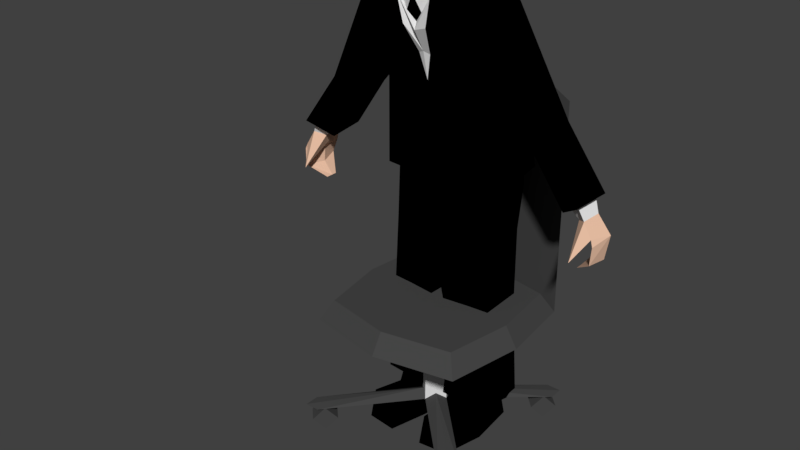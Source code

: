 # Source: Fa_lkner.blend  (saved by Blender 2.79.0; exported with 4.5.12 LTS)
import bpy
from mathutils import Matrix  # noqa: F401  (used for matrix-valued properties, if any)

bpy.ops.wm.read_factory_settings(use_empty=True)
scene = bpy.context.scene
scene.name = 'Scene'

# ---- collections
col_collection_1 = bpy.data.collections.new('Collection 1'); scene.collection.children.link(col_collection_1)

# ---- materials (node trees are filled in below, after node groups)
mat_skin = bpy.data.materials.new('Skin')
mat_skin.alpha_threshold = 0.0
mat_skin.use_transparent_shadow = False
mat_skin.diffuse_color = (0.8, 0.5124, 0.3642, 1.0)
mat_skin.roughness = 0.5
mat_clothes = bpy.data.materials.new('Clothes')
mat_clothes.alpha_threshold = 0.0
mat_clothes.use_transparent_shadow = False
mat_clothes.diffuse_color = (0.0, 0.0, 0.0, 1.0)
mat_clothes.roughness = 0.5
mat_shirt = bpy.data.materials.new('Shirt')
mat_shirt.alpha_threshold = 0.0
mat_shirt.use_transparent_shadow = False
mat_shirt.diffuse_color = (0.7874, 0.7874, 0.7874, 1.0)
mat_shirt.roughness = 0.5
mat_hair = bpy.data.materials.new('Hair')
mat_hair.alpha_threshold = 0.0
mat_hair.use_transparent_shadow = False
mat_hair.diffuse_color = (0.1282, 0.1282, 0.1282, 1.0)
mat_hair.roughness = 0.5
mat_material = bpy.data.materials.new('Material')
mat_material.alpha_threshold = 0.0
mat_material.use_transparent_shadow = False
mat_material.diffuse_color = (0.06372, 0.06372, 0.06372, 1.0)
mat_material.roughness = 0.5
mat_material.line_color = (0.0, 0.0, 0.0, 1.0)
mat_material_000 = bpy.data.materials.new('Material.000')
mat_material_000.alpha_threshold = 0.0
mat_material_000.use_transparent_shadow = False
mat_material_000.diffuse_color = (0.7484, 0.7484, 0.7484, 1.0)
mat_material_000.roughness = 0.5

# ---- material node trees

# ---- world
world_world = bpy.data.worlds.new('World'); scene.world = world_world
world_world.color = (0.05088, 0.05088, 0.05088)
world_world.use_sun_shadow = False
world_world.sun_shadow_jitter_overblur = 0.0
world_world.cycles.sampling_method = 'MANUAL'

# ---- meshes
me_cube = bpy.data.meshes.new('Cube')
me_cube.from_pydata([(1.459, 1.534, 6.722), (1.487, 0.2909, 5.497), (1.38, -0.1791, 9.795), (1.377, 0.2312, 7.337), (1.789, 0.2596, 11.9), (1.677, -0.796, 11.29), (1.38, 1.312, 10.15), (1.37, 1.59, 7.582), (1.444, 1.367, 5.551), (0.2125, 0.05523, 3.429), (1.477, 0.1583, 3.429), (1.439, 1.39, 3.429), (0.1748, 1.287, 3.429), (0.1256, -0.08302, 0.909), (1.569, 0.03469, 0.909), (1.526, 1.565, 0.5093), (0.0826, 1.447, 0.5093), (0.4309, 0.2762, 1.076), (1.245, 0.3425, 1.076), (1.221, 1.206, 0.8508), (0.4067, 1.139, 0.8508), (0.4197, -0.1123, 0.6287), (1.132, -0.05419, 0.6287), (1.308, 1.266, 0.3907), (0.328, 1.186, 0.3907), (1.433, -0.7378, 0.5598), (0.3117, -0.8292, 0.5598), (1.389, 1.278, 7.998e-07), (0.2679, 1.187, 7.998e-07), (1.519, -0.01792, 7.998e-07), (0.1795, -0.1093, 7.998e-07), (1.266, -1.123, 7.998e-07), (0.4582, -1.214, 7.998e-07), (2.451, 0.05643, 8.562), (3.268, 0.386, 9.159), (3.034, -0.3166, 8.976), (2.567, 1.033, 8.607), (3.468, 0.06676, 7.138), (4.286, 0.432, 7.735), (4.051, -0.3467, 7.552), (3.584, 1.149, 7.183), (3.387, 0.1545, 7.45), (3.988, 0.4231, 7.889), (3.815, -0.1495, 7.754), (3.472, 0.9507, 7.483), (3.836, 0.1752, 7.043), (4.197, 0.3615, 7.244), (4.078, -0.03573, 7.151), (3.895, 0.7276, 7.066), (4.1, 0.3764, 6.577), (4.53, 0.4021, 6.791), (4.361, -0.08733, 6.618), (4.159, 0.9219, 6.6), (4.128, 0.3764, 6.16), (4.429, 0.3764, 6.16), (4.334, -0.1133, 6.16), (4.231, 0.8295, 6.264), (3.866, 0.3764, 5.828), (3.866, 0.1827, 5.828), (3.866, 0.5116, 5.828), (3.986, 0.3144, 6.715), (4.299, -0.05528, 6.78), (4.015, -0.4753, 6.281), (0.9322, -0.9979, 11.46), (0.381, -0.4984, 10.18), (0.6011, 0.3083, 12.29), (0.4678, -0.8745, 11.01), (0.7674, -0.7123, 10.76), (1.789, -0.2499, 11.91), (1.003, -0.2922, 12.19), (0.7261, -0.3236, 12.26), (0.8568, -0.5572, 12.56), (0.1162, -1.112, 12.29), (1.051, -0.4558, 12.24), (0.2841, -1.065, 11.91), (0.4793, -0.8887, 11.72), (0.1538, -0.571, 10.27), (0.3066, -0.8475, 11.03), (0.6205, 0.3223, 12.37), (0.9423, -1.067, 11.49), (0.4691, -0.9443, 10.99), (0.7722, -0.7804, 10.73), (0.391, -0.5682, 10.16), (1.021, -0.3269, 12.25), (0.4637, -1.011, 11.7), (0.3149, -0.9575, 10.99), (0.3165, -0.7684, 12.09), (0.2066, -0.9569, 11.32), (1.655, 0.1363, 6.927), (1.651, 1.683, 7.2), (0.9709, -0.782, 13.87), (0.8016, -0.1469, 13.92), (0.8066, -0.8763, 13.0), (0.9695, -0.879, 15.51), (0.8107, -1.855, 13.9), (0.602, -1.642, 12.69), (0.8093, -1.95, 15.46), (0.6985, -0.4034, 13.29), (0.8002, -0.2487, 15.54), (0.7063, -1.748, 13.29), (0.9559, -0.8093, 13.62), (0.8449, -0.8591, 13.16), (0.8987, -0.5474, 13.82), (0.8524, -0.4449, 13.6), (0.8097, -0.6242, 13.28), (0.9176, -1.139, 13.88), (1.465, -0.7031, 13.87), (0.9873, -0.4918, 13.79), (0.9567, -0.3904, 13.56), (0.864, -0.5676, 13.24), (1.051, 0.1676, 13.92), (1.063, -2.177, 13.91), (0.3476, -0.2896, 13.22), (0.4955, -0.2704, 12.82), (0.1798, -0.1984, 12.6), (0.5363, -0.8706, 12.89), (-1.459, 1.534, 6.722), (-1.487, 0.2909, 5.497), (-1.38, -0.1791, 9.795), (-1.377, 0.2312, 7.337), (-1.789, 0.2596, 11.9), (-1.677, -0.796, 11.29), (-1.38, 1.312, 10.15), (-1.37, 1.59, 7.582), (0.0, 1.894, 6.914), (0.0, -0.09308, 5.768), (0.0, 0.3356, 12.46), (0.0, -1.036, 11.74), (0.0, 1.977, 7.71), (0.0, 1.479, 11.23), (0.0, -0.6201, 10.33), (0.0, -0.09211, 7.486), (-1.444, 1.367, 5.551), (-0.2125, 0.05523, 3.429), (0.0, 1.779, 5.938), (-1.477, 0.1583, 3.429), (-1.439, 1.39, 3.429), (-0.1748, 1.287, 3.429), (-0.1256, -0.08302, 0.909), (-1.569, 0.03469, 0.909), (-1.526, 1.565, 0.5093), (-0.0826, 1.447, 0.5093), (-0.4309, 0.2762, 1.076), (-1.245, 0.3425, 1.076), (-1.221, 1.206, 0.8508), (-0.4067, 1.139, 0.8508), (-0.4197, -0.1123, 0.6287), (-1.132, -0.05419, 0.6287), (-1.308, 1.266, 0.3907), (-0.328, 1.186, 0.3907), (-1.433, -0.7378, 0.5598), (-0.3117, -0.8292, 0.5598), (-1.389, 1.278, 7.998e-07), (-0.2679, 1.187, 7.998e-07), (-1.519, -0.01792, 7.998e-07), (-0.1795, -0.1093, 7.998e-07), (-1.266, -1.123, 7.998e-07), (-0.4582, -1.214, 7.998e-07), (-2.451, 0.05643, 8.562), (-3.268, 0.386, 9.159), (-3.034, -0.3166, 8.976), (-2.567, 1.033, 8.607), (-3.468, 0.06676, 7.138), (-4.286, 0.432, 7.735), (-4.051, -0.3467, 7.552), (-3.584, 1.149, 7.183), (-3.387, 0.1545, 7.45), (-3.988, 0.4231, 7.889), (-3.815, -0.1495, 7.754), (-3.472, 0.9507, 7.483), (-3.836, 0.1752, 7.043), (-4.197, 0.3615, 7.244), (-4.078, -0.03573, 7.151), (-3.895, 0.7276, 7.066), (-4.1, 0.3764, 6.577), (-4.53, 0.4021, 6.791), (-4.361, -0.08733, 6.618), (-4.159, 0.9219, 6.6), (-4.128, 0.3764, 6.16), (-4.429, 0.3764, 6.16), (-4.334, -0.1133, 6.16), (-4.231, 0.8295, 6.264), (-3.866, 0.3764, 5.828), (-3.866, 0.1827, 5.828), (-3.866, 0.5116, 5.828), (-3.986, 0.3144, 6.715), (-4.299, -0.05528, 6.78), (-4.015, -0.4753, 6.281), (0.0, -0.4553, 9.604), (-0.9322, -0.9979, 11.46), (-0.381, -0.4984, 10.18), (-0.6011, 0.3083, 12.29), (-0.4678, -0.8745, 11.01), (-0.7674, -0.7123, 10.76), (-1.789, -0.2499, 11.91), (0.0, 0.1285, 13.02), (-1.003, -0.2922, 12.19), (-0.7261, -0.3236, 12.26), (0.0, -0.9479, 11.95), (-0.8568, -0.5572, 12.56), (-0.1162, -1.112, 12.29), (0.0, 0.4468, 12.56), (-1.051, -0.4558, 12.24), (-0.2841, -1.065, 11.91), (-0.4793, -0.8887, 11.72), (-0.1538, -0.571, 10.27), (-0.3066, -0.8475, 11.03), (0.0, -0.8734, 11.07), (0.0, 0.5732, 12.13), (-0.6205, 0.3223, 12.37), (0.0, -0.9432, 10.89), (0.0, 0.6321, 12.18), (-0.9423, -1.067, 11.49), (-0.4691, -0.9443, 10.99), (-0.7722, -0.7804, 10.73), (-0.391, -0.5682, 10.16), (-1.021, -0.3269, 12.25), (0.0, -1.109, 11.9), (-0.4637, -1.011, 11.7), (-0.3149, -0.9575, 10.99), (-0.3165, -0.7684, 12.09), (0.0, -1.02, 12.09), (-0.2066, -0.9569, 11.32), (0.0, -0.2467, 7.066), (0.0, 2.131, 7.335), (-1.655, 0.1363, 6.927), (-1.651, 1.683, 7.2), (0.0, 0.1169, 13.93), (-0.9709, -0.782, 13.87), (0.0, -2.127, 13.89), (0.0, 0.5301, 13.94), (0.0, -0.1759, 13.15), (0.0, 0.01309, 15.55), (-0.8016, -0.1469, 13.92), (-0.8066, -0.8763, 13.0), (-0.9695, -0.879, 15.51), (-0.8107, -1.855, 13.9), (0.0, -1.837, 12.42), (0.0, -2.221, 15.45), (-0.602, -1.642, 12.69), (-0.8093, -1.95, 15.46), (-0.6985, -0.4034, 13.29), (-0.8002, -0.2487, 15.54), (0.0, -1.958, 13.61), (0.0, -2.121, 13.11), (-0.7063, -1.748, 13.29), (-0.9559, -0.8093, 13.62), (-0.8449, -0.8591, 13.16), (-0.8987, -0.5474, 13.82), (-0.8524, -0.4449, 13.6), (-0.8097, -0.6242, 13.28), (-0.9176, -1.139, 13.88), (-1.465, -0.7031, 13.87), (-0.9873, -0.4918, 13.79), (-0.9567, -0.3904, 13.56), (-0.864, -0.5676, 13.24), (0.0, -2.55, 13.88), (-1.051, 0.1676, 13.92), (-1.063, -2.177, 13.91), (-0.3476, -0.2896, 13.22), (-0.4955, -0.2704, 12.82), (-0.1798, -0.1984, 12.6), (0.0, -1.348, 12.55), (-0.5363, -0.8706, 12.89), (2.356, 1.083, 8.88), (-2.329, 1.089, 8.915), (0.1644, 0.02166, 3.958), (1.479, 0.1883, 3.897), (-0.1644, 0.02166, 3.958), (-1.479, 0.1883, 3.897)], [], [(0, 7, 3, 1), (1, 3, 131, 125), (5, 2, 33, 35), (3, 7, 89, 88), (75, 87, 207, 210, 84), (131, 3, 88, 223), (7, 0, 124, 128), (2, 5, 63, 66, 67, 64), (4, 65, 69, 68), (10, 9, 13, 14), (7, 128, 224, 89), (267, 266, 9, 10), (0, 1, 8), (124, 0, 8, 134), (266, 12, 9), (134, 8, 11, 12), (11, 267, 10), (14, 13, 17, 18), (9, 12, 16, 13), (12, 11, 15, 16), (11, 10, 14, 15), (17, 20, 24, 21), (13, 16, 20, 17), (16, 15, 19, 20), (15, 14, 18, 19), (24, 23, 27, 28), (20, 19, 23, 24), (19, 18, 22, 23), (18, 17, 21, 22), (27, 22, 25, 29), (23, 22, 27), (26, 30, 32), (21, 24, 28), (21, 28, 30, 26), (22, 21, 26, 25), (28, 27, 29, 30), (31, 25, 26, 32), (30, 29, 31, 32), (29, 25, 31), (36, 34, 38, 40), (264, 34, 36), (33, 264, 36), (4, 68, 5, 35, 34), (37, 40, 44, 41), (33, 36, 40, 37), (35, 33, 37, 39), (34, 35, 39, 38), (42, 43, 47, 46), (39, 37, 41, 43), (38, 39, 43, 42), (40, 38, 42, 44), (45, 48, 52, 49, 60), (44, 42, 46, 48), (41, 44, 48, 45), (43, 41, 45, 47), (51, 49, 53, 55), (61, 60, 49, 51), (46, 47, 61, 51, 50), (48, 46, 50, 52), (54, 55, 58, 57), (50, 51, 55, 54), (52, 50, 54, 56), (49, 52, 56, 53), (56, 54, 57, 59), (53, 56, 59, 57), (55, 53, 57, 58), (60, 61, 62), (61, 47, 62), (47, 45, 62), (45, 60, 62), (71, 73, 201, 195), (87, 75, 127), (75, 70, 198, 127), (65, 208, 211, 78), (68, 69, 63, 5), (198, 72, 71, 70), (67, 66, 80, 81), (70, 71, 195, 126), (72, 74, 73, 71), (76, 77, 85), (66, 63, 79, 80), (130, 188, 76), (69, 65, 78, 83), (77, 75, 84, 85), (4, 6, 129, 208, 65), (78, 211, 126), (188, 82, 76), (126, 70, 83, 78), (86, 221, 217), (70, 126, 231, 115), (79, 75, 84), (64, 67, 81, 82), (82, 81, 80, 85, 76), (63, 69, 83, 79), (85, 80, 79, 84), (188, 64, 82), (76, 85, 84, 210, 130), (127, 86, 217), (127, 221, 86), (207, 87, 127), (79, 83, 70, 84), (70, 75, 84), (198, 70, 115, 262), (6, 89, 224, 129), (88, 2, 64, 188, 223), (89, 6, 2, 88), (227, 232, 98, 91), (227, 91, 97, 112, 231), (97, 104, 101, 92), (90, 91, 98, 93), (90, 93, 96, 94, 105), (105, 94, 99, 95, 92, 101), (244, 237, 95, 99), (229, 94, 96, 238), (231, 112, 97, 92, 115), (115, 92, 95, 237, 262), (94, 229, 256, 111), (238, 96, 93, 98, 232), (229, 243, 99, 94), (243, 244, 99), (101, 109, 108, 107, 100), (104, 103, 108, 109), (102, 100, 107), (101, 104, 109), (103, 102, 107, 108), (103, 104, 97), (91, 102, 103), (90, 100, 102, 91), (90, 105, 101, 100), (112, 97, 113), (90, 91, 110, 106), (91, 227, 230, 110), (231, 112, 114), (90, 105, 94, 111, 106), (91, 103, 97), (116, 117, 119, 123), (117, 125, 131, 119), (121, 160, 158, 118), (119, 225, 226, 123), (204, 218, 210, 207, 222), (131, 223, 225, 119), (123, 128, 124, 116), (118, 190, 193, 192, 189, 121), (120, 194, 196, 191), (135, 139, 138, 133), (123, 226, 224, 128), (269, 135, 133, 268), (116, 132, 117), (124, 134, 132, 116), (268, 133, 137), (134, 137, 136, 132), (136, 135, 269), (139, 143, 142, 138), (133, 138, 141, 137), (137, 141, 140, 136), (136, 140, 139, 135), (142, 146, 149, 145), (138, 142, 145, 141), (141, 145, 144, 140), (140, 144, 143, 139), (149, 153, 152, 148), (145, 149, 148, 144), (144, 148, 147, 143), (143, 147, 146, 142), (152, 154, 150, 147), (148, 152, 147), (151, 157, 155), (146, 153, 149), (146, 151, 155, 153), (147, 150, 151, 146), (153, 155, 154, 152), (156, 157, 151, 150), (155, 157, 156, 154), (154, 156, 150), (161, 165, 163, 159), (265, 161, 159), (158, 161, 265), (120, 159, 160, 121, 194), (162, 166, 169, 165), (158, 162, 165, 161), (160, 164, 162, 158), (159, 163, 164, 160), (167, 171, 172, 168), (164, 168, 166, 162), (163, 167, 168, 164), (165, 169, 167, 163), (170, 185, 174, 177, 173), (169, 173, 171, 167), (166, 170, 173, 169), (168, 172, 170, 166), (176, 180, 178, 174), (186, 176, 174, 185), (171, 175, 176, 186, 172), (173, 177, 175, 171), (179, 182, 183, 180), (175, 179, 180, 176), (177, 181, 179, 175), (174, 178, 181, 177), (181, 184, 182, 179), (178, 182, 184, 181), (180, 183, 182, 178), (185, 187, 186), (186, 187, 172), (172, 187, 170), (170, 187, 185), (199, 195, 201, 202), (222, 127, 204), (204, 127, 198, 197), (191, 209, 211, 208), (194, 121, 189, 196), (198, 197, 199, 200), (193, 214, 213, 192), (197, 126, 195, 199), (200, 199, 202, 203), (205, 219, 206), (192, 213, 212, 189), (130, 205, 188), (196, 216, 209, 191), (206, 219, 218, 204), (120, 191, 208, 129, 122), (209, 126, 211), (188, 205, 215), (126, 209, 216, 197), (220, 217, 221), (197, 263, 231, 126), (212, 218, 204), (190, 215, 214, 193), (215, 205, 219, 213, 214), (189, 212, 216, 196), (219, 218, 212, 213), (188, 215, 190), (205, 130, 210, 218, 219), (127, 217, 220), (127, 220, 221), (207, 127, 222), (212, 218, 197, 216), (197, 218, 204), (198, 262, 263, 197), (122, 129, 224, 226), (225, 223, 188, 190, 118), (226, 225, 118, 122), (227, 233, 242, 232), (227, 231, 259, 241, 233), (241, 234, 247, 250), (228, 235, 242, 233), (228, 251, 236, 240, 235), (251, 247, 234, 239, 245, 236), (244, 245, 239, 237), (229, 238, 240, 236), (231, 263, 234, 241, 259), (263, 262, 237, 239, 234), (236, 258, 256, 229), (238, 232, 242, 235, 240), (229, 236, 245, 243), (243, 245, 244), (247, 246, 253, 254, 255), (250, 255, 254, 249), (248, 253, 246), (247, 255, 250), (249, 254, 253, 248), (249, 241, 250), (233, 249, 248), (228, 233, 248, 246), (228, 246, 247, 251), (259, 260, 241), (228, 252, 257, 233), (233, 257, 230, 227), (231, 261, 259), (228, 252, 258, 236, 251), (233, 241, 249), (6, 4, 34, 264), (2, 6, 264, 33), (122, 265, 159, 120), (118, 158, 265, 122), (1, 125, 266, 267), (117, 269, 268, 125), (8, 1, 267, 11), (125, 134, 12, 266), (125, 268, 137, 134), (132, 136, 269, 117)])
me_cube.polygons.foreach_set('material_index', [1, 1, 1, 1, 2, 1, 1, 1, 1, 1, 1, 1, 1, 1, 1, 1, 1, 1, 1, 1, 1, 1, 1, 1, 1, 1, 1, 1, 1, 1, 1, 1, 1, 1, 1, 1, 1, 1, 1, 1, 1, 1, 1, 1, 1, 1, 1, 2, 1, 1, 1, 0, 2, 2, 2, 0, 0, 0, 0, 0, 0, 0, 0, 0, 0, 0, 0, 0, 0, 0, 2, 2, 2, 1, 1, 2, 1, 2, 2, 2, 1, 2, 1, 2, 1, 1, 1, 1, 1, 0, 2, 1, 1, 1, 1, 1, 2, 1, 1, 1, 1, 2, 0, 1, 1, 1, 1, 3, 0, 1, 1, 0, 0, 1, 0, 0, 1, 1, 0, 0, 0, 0, 0, 0, 0, 0, 3, 3, 3, 3, 1, 1, 3, 1, 3, 1, 1, 1, 1, 2, 1, 1, 1, 1, 1, 1, 1, 1, 1, 1, 1, 1, 1, 1, 1, 1, 1, 1, 1, 1, 1, 1, 1, 1, 1, 1, 1, 1, 1, 1, 1, 1, 1, 1, 1, 1, 1, 1, 1, 1, 1, 1, 2, 1, 1, 1, 0, 2, 2, 2, 0, 0, 0, 0, 0, 0, 0, 0, 0, 0, 0, 0, 0, 0, 0, 2, 2, 2, 1, 1, 2, 1, 2, 2, 2, 1, 2, 1, 2, 1, 1, 1, 1, 1, 0, 2, 1, 1, 1, 1, 1, 2, 1, 1, 1, 1, 2, 0, 1, 1, 1, 1, 3, 0, 1, 1, 0, 0, 1, 0, 0, 1, 1, 0, 0, 0, 0, 0, 0, 0, 0, 3, 3, 3, 3, 1, 1, 3, 1, 3, 1, 1, 1, 1, 1, 1, 1, 1, 1, 1])
me_cube.materials.append(mat_skin)
me_cube.materials.append(mat_clothes)
me_cube.materials.append(mat_shirt)
me_cube.materials.append(mat_hair)
me_cube.use_remesh_preserve_volume = False
me_cube.use_remesh_preserve_attributes = False
me_cube.use_mirror_x = True
me_cube.update()
me_cube_001 = bpy.data.meshes.new('Cube.001')
me_cube_001.from_pydata([(-1.461, -1.461, 0.4022), (-1.22, -1.461, 0.4022), (-1.461, -1.22, 0.4022), (-0.121, -0.121, 0.6028), (-0.121, -0.121, 1.967), (1.461, -1.461, 0.4022), (9.934e-09, -0.241, 0.5022), (1.22, -1.461, 0.4022), (1.461, -1.22, 0.4022), (0.121, -0.121, 0.6028), (9.934e-09, -0.241, 1.967), (0.121, -0.121, 1.967), (-1.461, 1.461, 0.4022), (-1.22, 1.461, 0.4022), (-1.461, 1.22, 0.4022), (-0.241, 7.947e-08, 0.5022), (-0.121, 0.121, 0.6028), (-0.241, 7.947e-08, 1.967), (-0.121, 0.121, 1.967), (1.461, 1.461, 0.4022), (9.934e-09, 7.947e-08, 0.3886), (9.934e-09, 7.947e-08, 0.6158), (9.934e-09, 0.241, 0.5022), (1.22, 1.461, 0.4022), (1.461, 1.22, 0.4022), (0.241, 7.947e-08, 0.5022), (0.121, 0.121, 0.6028), (9.934e-09, 0.241, 1.967), (0.241, 7.947e-08, 1.967), (0.121, 0.121, 1.967), (-1.29, -1.259, 1.967), (8.603e-09, -1.512, 1.967), (1.29, -1.259, 1.967), (-1.512, 8.669e-08, 1.967), (-1.366, 1.259, 1.967), (8.603e-09, 1.512, 1.967), (1.512, 8.669e-08, 1.967), (1.366, 1.259, 1.967), (-1.122, -1.094, 2.302), (8.777e-09, -1.314, 2.302), (1.122, -1.094, 2.302), (-1.314, 8.575e-08, 2.302), (-1.188, 1.094, 2.302), (8.777e-09, 1.314, 2.302), (1.314, 8.575e-08, 2.302), (1.188, 1.094, 2.302), (-1.366, 1.259, 5.467), (8.603e-09, 1.512, 6.067), (1.366, 1.259, 5.467), (-1.093, 1.459, 5.167), (8.603e-09, 1.712, 5.767), (1.093, 1.459, 5.167), (1.213, 1.011, 0.2009), (1.355, 1.154, 0.4019), (1.012, 1.212, 0.2011), (1.154, 1.354, 0.4022), (1.355, 1.154, -0.0001155), (1.497, 1.296, 0.2009), (1.153, 1.355, 0.0001155), (1.295, 1.497, 0.2011), (1.112, 1.112, 0.201), (1.254, 1.254, 0.4021), (1.254, 1.254, 7.451e-09), (1.396, 1.397, 0.201), (-1.213, 1.011, 0.2009), (-1.355, 1.154, 0.4019), (-1.012, 1.212, 0.2011), (-1.154, 1.354, 0.4022), (-1.355, 1.154, -0.0001155), (-1.497, 1.296, 0.2009), (-1.153, 1.355, 0.0001155), (-1.295, 1.497, 0.2011), (-1.112, 1.112, 0.201), (-1.254, 1.254, 0.4021), (-1.254, 1.254, 7.451e-09), (-1.396, 1.397, 0.201), (1.213, -1.011, 0.2009), (1.355, -1.154, 0.4019), (1.012, -1.212, 0.2011), (1.154, -1.354, 0.4022), (1.355, -1.154, -0.0001155), (1.497, -1.296, 0.2009), (1.153, -1.355, 0.0001155), (1.295, -1.497, 0.2011), (1.112, -1.112, 0.201), (1.254, -1.254, 0.4021), (1.254, -1.254, 7.451e-09), (1.396, -1.397, 0.201), (-1.213, -1.011, 0.2009), (-1.355, -1.154, 0.4019), (-1.012, -1.212, 0.2011), (-1.154, -1.354, 0.4022), (-1.355, -1.154, -0.0001155), (-1.497, -1.296, 0.2009), (-1.153, -1.355, 0.0001155), (-1.295, -1.497, 0.2011), (-1.112, -1.112, 0.201), (-1.254, -1.254, 0.4021), (-1.254, -1.254, 7.451e-09), (-1.396, -1.397, 0.201)], [], [(6, 1, 0, 20), (2, 15, 20, 0), (6, 21, 3), (15, 3, 21), (1, 6, 3, 0), (2, 0, 3, 15), (15, 3, 4, 17), (3, 6, 10, 4), (6, 20, 5, 7), (8, 5, 20, 25), (6, 9, 21), (25, 21, 9), (7, 5, 9, 6), (8, 25, 9, 5), (25, 28, 11, 9), (9, 11, 10, 6), (22, 20, 12, 13), (14, 12, 20, 15), (22, 16, 21), (15, 21, 16), (13, 12, 16, 22), (14, 15, 16, 12), (15, 17, 18, 16), (16, 18, 27, 22), (22, 23, 19, 20), (24, 25, 20, 19), (22, 21, 26), (25, 26, 21), (23, 22, 26, 19), (24, 19, 26, 25), (25, 26, 29, 28), (26, 22, 27, 29), (27, 18, 34, 35), (10, 11, 32, 31), (28, 29, 37, 36), (17, 4, 30, 33), (18, 17, 33, 34), (11, 28, 36, 32), (29, 27, 35, 37), (4, 10, 31, 30), (37, 35, 43, 45), (35, 34, 42, 43), (31, 32, 40, 39), (30, 31, 39, 38), (36, 37, 45, 44), (34, 33, 41, 42), (32, 36, 44, 40), (33, 30, 38, 41), (39, 40, 44, 45, 43, 42, 41, 38), (35, 37, 48, 47), (34, 35, 47, 46), (47, 48, 51, 50), (46, 47, 50, 49), (50, 51, 37, 35), (49, 50, 35, 34), (37, 51, 48), (46, 49, 34), (60, 61, 55, 54), (54, 55, 59, 58), (62, 63, 57, 56), (56, 57, 53, 52), (60, 62, 56, 52), (63, 61, 53, 57), (59, 55, 61, 63), (54, 58, 62, 60), (58, 59, 63, 62), (52, 53, 61, 60), (72, 66, 67, 73), (66, 70, 71, 67), (74, 68, 69, 75), (68, 64, 65, 69), (72, 64, 68, 74), (75, 69, 65, 73), (71, 75, 73, 67), (66, 72, 74, 70), (70, 74, 75, 71), (64, 72, 73, 65), (84, 78, 79, 85), (78, 82, 83, 79), (86, 80, 81, 87), (80, 76, 77, 81), (84, 76, 80, 86), (87, 81, 77, 85), (83, 87, 85, 79), (78, 84, 86, 82), (82, 86, 87, 83), (76, 84, 85, 77), (96, 97, 91, 90), (90, 91, 95, 94), (98, 99, 93, 92), (92, 93, 89, 88), (96, 98, 92, 88), (99, 97, 89, 93), (95, 91, 97, 99), (90, 94, 98, 96), (94, 95, 99, 98), (88, 89, 97, 96)])
me_cube_001.polygons.foreach_set('material_index', [0, 0, 0, 0, 0, 0, 1, 1, 0, 0, 0, 0, 0, 0, 1, 1, 0, 0, 0, 0, 0, 0, 1, 1, 0, 0, 0, 0, 0, 0, 1, 1, 0, 0, 0, 0, 0, 0, 0, 0, 0, 0, 0, 0, 0, 0, 0, 0, 0, 0, 0, 0, 0, 0, 0, 0, 0, 0, 0, 0, 0, 0, 0, 0, 0, 0, 0, 0, 0, 0, 0, 0, 0, 0, 0, 0, 0, 0, 0, 0, 0, 0, 0, 0, 0, 0, 0, 0, 0, 0, 0, 0, 0, 0, 0, 0, 0])
_uv = me_cube_001.uv_layers.new(name='UVMap')
_uv.uv.foreach_set('vector', [0.4703, 0.6599, 0.5785, 0.7889, 0.5785, 0.8144, 0.449, 0.6599, 0.5571, 0.8144, 0.449, 0.6854, 0.449, 0.6599, 0.5785, 0.8144, 0.6946, 0.1757, 0.6733, 0.1757, 0.684, 0.1629, 0.6733, 0.1502, 0.684, 0.1629, 0.6733, 0.1757, 0.8028, 0.04666, 0.6946, 0.1757, 0.684, 0.1629, 0.8028, 0.02116, 0.7814, 0.02116, 0.8028, 0.02116, 0.684, 0.1629, 0.6733, 0.1502, 0.6139, 0.8238, 0.629, 0.8345, 0.629, 0.9788, 0.6139, 0.9788, 0.629, 0.8345, 0.6442, 0.8238, 0.6442, 0.9788, 0.629, 0.9788, 0.4703, 0.6599, 0.449, 0.6599, 0.5785, 0.5053, 0.5785, 0.5308, 0.5571, 0.5053, 0.5785, 0.5053, 0.449, 0.6599, 0.449, 0.6344, 0.6946, 0.1757, 0.684, 0.1885, 0.6733, 0.1757, 0.6733, 0.2012, 0.6733, 0.1757, 0.684, 0.1885, 0.8028, 0.3048, 0.8028, 0.3303, 0.684, 0.1885, 0.6946, 0.1757, 0.7814, 0.3303, 0.6733, 0.2012, 0.684, 0.1885, 0.8028, 0.3303, 0.7098, 0.8238, 0.7098, 0.9788, 0.6947, 0.9788, 0.6947, 0.8345, 0.6947, 0.8345, 0.6947, 0.9788, 0.6796, 0.9788, 0.6796, 0.8238, 0.4276, 0.6599, 0.449, 0.6599, 0.3195, 0.8144, 0.3195, 0.7889, 0.3409, 0.8144, 0.3195, 0.8144, 0.449, 0.6599, 0.449, 0.6854, 0.6519, 0.1757, 0.6625, 0.1629, 0.6733, 0.1757, 0.6733, 0.1502, 0.6733, 0.1757, 0.6625, 0.1629, 0.5438, 0.04666, 0.5438, 0.02116, 0.6625, 0.1629, 0.6519, 0.1757, 0.5651, 0.02116, 0.6733, 0.1502, 0.6625, 0.1629, 0.5438, 0.02116, 0.841, 0.824, 0.841, 0.9787, 0.8259, 0.9786, 0.8259, 0.8346, 0.8259, 0.8346, 0.8259, 0.9786, 0.8109, 0.9785, 0.8109, 0.8238, 0.4276, 0.6599, 0.3195, 0.5308, 0.3195, 0.5053, 0.449, 0.6599, 0.3409, 0.5053, 0.449, 0.6344, 0.449, 0.6599, 0.3195, 0.5053, 0.6519, 0.1757, 0.6733, 0.1757, 0.6625, 0.1885, 0.6733, 0.2012, 0.6625, 0.1885, 0.6733, 0.1757, 0.5438, 0.3048, 0.6519, 0.1757, 0.6625, 0.1885, 0.5438, 0.3303, 0.5651, 0.3303, 0.5438, 0.3303, 0.6625, 0.1885, 0.6733, 0.2012, 0.7453, 0.824, 0.7603, 0.8346, 0.7603, 0.9786, 0.7453, 0.9787, 0.7603, 0.8346, 0.7754, 0.8238, 0.7754, 0.9785, 0.7603, 0.9786, 0.1533, 0.2054, 0.1628, 0.1913, 0.284, 0.2958, 0.1663, 0.339, 0.1484, 0.1547, 0.139, 0.1688, 0.02442, 0.0634, 0.1355, 0.02116, 0.1297, 0.183, 0.1415, 0.1943, 0.04335, 0.329, 0.01773, 0.1984, 0.1721, 0.1771, 0.1603, 0.1659, 0.2517, 0.03206, 0.284, 0.1617, 0.1628, 0.1913, 0.1721, 0.1771, 0.284, 0.1617, 0.284, 0.2958, 0.139, 0.1688, 0.1297, 0.183, 0.01773, 0.1984, 0.02442, 0.0634, 0.1415, 0.1943, 0.1533, 0.2054, 0.1663, 0.339, 0.04335, 0.329, 0.1603, 0.1659, 0.1484, 0.1547, 0.1355, 0.02116, 0.2517, 0.03206, 0.4016, 0.02116, 0.5083, 0.03042, 0.4959, 0.0664, 0.4032, 0.05835, 0.2066, 0.8139, 0.09982, 0.8231, 0.1014, 0.7859, 0.1942, 0.7779, 0.2717, 0.6498, 0.2717, 0.7652, 0.242, 0.7649, 0.242, 0.6647, 0.2717, 0.4921, 0.2717, 0.6075, 0.242, 0.5927, 0.242, 0.4924, 0.3195, 0.02398, 0.4016, 0.02116, 0.4032, 0.05835, 0.3318, 0.0608, 0.09982, 0.8231, 0.01773, 0.8203, 0.03008, 0.7835, 0.1014, 0.7859, 0.2717, 0.7652, 0.2717, 0.8761, 0.242, 0.8613, 0.242, 0.7649, 0.2717, 0.3813, 0.2717, 0.4921, 0.242, 0.4924, 0.242, 0.3961, 0.7163, 0.5053, 0.8173, 0.5148, 0.8454, 0.6275, 0.8454, 0.744, 0.743, 0.7815, 0.6362, 0.7729, 0.6139, 0.6594, 0.6197, 0.542, 0.8382, 0.02116, 0.9397, 0.02116, 0.9397, 0.3915, 0.8382, 0.455, 0.8808, 0.5053, 0.9823, 0.5053, 0.9823, 0.9391, 0.8808, 0.8756, 0.4959, 0.463, 0.391, 0.3904, 0.4218, 0.3602, 0.5083, 0.4307, 0.08925, 0.4539, 0.1942, 0.3813, 0.2066, 0.4136, 0.1201, 0.4841, 0.5083, 0.4307, 0.4218, 0.3602, 0.4016, 0.02116, 0.5083, 0.03042, 0.1201, 0.4841, 0.2066, 0.4136, 0.2066, 0.8139, 0.09982, 0.8231, 0.4016, 0.02116, 0.4218, 0.3602, 0.391, 0.3904, 0.08925, 0.4539, 0.1201, 0.4841, 0.09982, 0.8231, 0.5193, 0.9443, 0.5015, 0.9442, 0.5015, 0.9292, 0.5193, 0.9292, 0.04279, 0.8955, 0.01773, 0.8956, 0.01773, 0.8655, 0.04279, 0.8654, 0.6171, 0.3938, 0.6171, 0.3726, 0.6297, 0.3726, 0.6297, 0.3938, 0.6903, 0.3726, 0.6903, 0.4027, 0.6651, 0.4027, 0.6651, 0.3726, 0.6171, 0.4151, 0.6171, 0.3938, 0.6297, 0.3938, 0.6297, 0.4151, 0.3195, 0.9457, 0.3385, 0.9441, 0.3385, 0.9591, 0.3195, 0.9607, 0.3195, 0.9307, 0.3385, 0.9291, 0.3385, 0.9441, 0.3195, 0.9457, 0.6045, 0.4151, 0.6045, 0.3938, 0.6171, 0.3938, 0.6171, 0.4151, 0.6045, 0.3938, 0.6045, 0.3726, 0.6171, 0.3726, 0.6171, 0.3938, 0.5193, 0.9593, 0.5015, 0.9592, 0.5015, 0.9442, 0.5193, 0.9443, 0.4482, 0.9442, 0.4482, 0.9292, 0.466, 0.9291, 0.466, 0.9442, 0.5265, 0.8568, 0.5265, 0.8868, 0.5015, 0.8868, 0.5015, 0.8567, 0.5564, 0.3938, 0.5438, 0.3938, 0.5438, 0.3726, 0.5564, 0.3726, 0.4408, 0.8567, 0.466, 0.8567, 0.466, 0.8868, 0.4408, 0.8868, 0.5564, 0.4151, 0.5438, 0.4151, 0.5438, 0.3938, 0.5564, 0.3938, 0.7992, 0.3892, 0.7992, 0.4042, 0.7802, 0.4026, 0.7802, 0.3876, 0.7992, 0.3742, 0.7992, 0.3892, 0.7802, 0.3876, 0.7802, 0.3726, 0.569, 0.4151, 0.5564, 0.4151, 0.5564, 0.3938, 0.569, 0.3938, 0.569, 0.3938, 0.5564, 0.3938, 0.5564, 0.3726, 0.569, 0.3726, 0.4482, 0.9593, 0.4482, 0.9442, 0.466, 0.9442, 0.466, 0.9592, 0.7448, 0.3892, 0.7448, 0.4042, 0.7258, 0.4026, 0.7258, 0.3876, 0.3195, 0.8868, 0.3195, 0.8567, 0.3447, 0.8567, 0.3447, 0.8868, 0.3739, 0.9442, 0.3739, 0.9291, 0.3918, 0.9292, 0.3918, 0.9442, 0.1388, 0.8654, 0.1638, 0.8655, 0.1638, 0.8956, 0.1388, 0.8955, 0.07825, 0.9529, 0.07825, 0.9379, 0.09608, 0.9379, 0.09608, 0.9529, 0.1315, 0.9529, 0.1315, 0.9379, 0.1494, 0.9379, 0.1494, 0.9529, 0.1315, 0.968, 0.1315, 0.9529, 0.1494, 0.9529, 0.1494, 0.968, 0.07825, 0.968, 0.07825, 0.9529, 0.09608, 0.9529, 0.09608, 0.968, 0.3739, 0.9592, 0.3739, 0.9442, 0.3918, 0.9442, 0.3918, 0.9593, 0.7448, 0.3742, 0.7448, 0.3892, 0.7258, 0.3876, 0.7258, 0.3726, 0.261, 0.9334, 0.242, 0.935, 0.242, 0.92, 0.261, 0.9184, 0.4054, 0.8868, 0.3802, 0.8868, 0.3802, 0.8567, 0.4054, 0.8567, 0.5548, 0.9443, 0.5726, 0.9442, 0.5726, 0.9592, 0.5548, 0.9593, 0.1033, 0.8654, 0.1033, 0.8955, 0.07825, 0.8956, 0.07825, 0.8655, 0.01773, 0.9529, 0.03555, 0.9529, 0.03555, 0.968, 0.01773, 0.968, 0.1848, 0.9529, 0.2026, 0.9529, 0.2026, 0.968, 0.1848, 0.968, 0.1848, 0.9379, 0.2026, 0.9379, 0.2026, 0.9529, 0.1848, 0.9529, 0.01773, 0.9379, 0.03555, 0.9379, 0.03555, 0.9529, 0.01773, 0.9529, 0.5548, 0.9292, 0.5726, 0.9292, 0.5726, 0.9442, 0.5548, 0.9443, 0.261, 0.9484, 0.242, 0.95, 0.242, 0.935, 0.261, 0.9334])
me_cube_001.materials.append(mat_material)
me_cube_001.materials.append(mat_material_000)
me_cube_001.use_remesh_preserve_volume = False
me_cube_001.use_remesh_preserve_attributes = False
me_cube_001.use_mirror_vertex_groups = False
me_cube_001.update()
arm_armature = bpy.data.armatures.new('Armature')  # bones are not reproduced

# ---- objects
ob_armature = bpy.data.objects.new('Armature', arm_armature)
ob_faulkner = bpy.data.objects.new('Faulkner', me_cube)
ob_cube = bpy.data.objects.new('Cube', me_cube_001)

# ---- transforms, parenting, visibility, modifiers, constraints
ob_armature.location = (0.0, -0.06791, 0.001883)
ob_armature.hide_viewport = True
ob_armature.display_type = 'WIRE'
ob_armature.show_in_front = True
ob_armature.lineart.crease_threshold = 0.0
ob_faulkner.parent = ob_armature
ob_faulkner.matrix_parent_inverse = Matrix(((1.0, 0.0, 0.0, 0.0), (0.0, 1.0, 0.0, 0.06791), (0.0, 0.0, 1.0, -0.001883), (0.0, 0.0, 0.0, 1.0)))
ob_faulkner.location = (0.0, 0.0, 0.0)
ob_faulkner.lock_rotations_4d = False
ob_faulkner.empty_display_type = 'ARROWS'
ob_faulkner.lineart.crease_threshold = 0.0
ob_faulkner.use_mesh_mirror_x = True
_vg = ob_faulkner.vertex_groups.new(name='Waist')
for _i, _w in zip([0, 3, 7, 88, 89, 116, 119, 123, 124, 125, 128, 131, 134, 188, 223, 224, 225, 226, 266, 268], [0.06406, 0.1105, 0.03313, 0.1208, 0.707, 0.06407, 0.1105, 0.03313, 0.4392, 0.176, 0.1684, 0.6678, 0.04664, 0.03541, 0.4339, 0.2288, 0.1209, 0.707, 0.003553, 0.003553]): _vg.add([_i], _w, 'REPLACE')
_vg = ob_faulkner.vertex_groups.new(name='Chest')
for _i, _w in zip([2, 3, 4, 5, 6, 7, 36, 63, 64, 65, 66, 67, 71, 72, 73, 74, 75, 76, 77, 78, 79, 80, 81, 82, 84, 85, 86, 87, 88, 89, 118, 119, 120, 121, 122, 123, 124, 126, 127, 128, 129, 130, 131, 161, 188, 189, 190, 191, 192, 193, 195, 198, 199, 200, 201, 202, 203, 204, 205, 206, 207, 208, 209, 210, 211, 212, 213, 214, 215, 217, 218, 219, 220, 221, 222, 223, 224, 225, 226, 264, 265], [0.1697, 0.009615, 0.003543, 0.03715, 0.699, 0.08767, 0.01491, 0.1949, 0.778, 0.1157, 0.5852, 0.5654, 0.03792, 0.06929, 0.03301, 0.06491, 0.1624, 0.8453, 0.6221, 0.1078, 0.1956, 0.592, 0.5949, 0.7929, 0.1944, 0.6288, 0.2945, 0.4074, 0.07432, 0.1438, 0.1675, 0.009508, 0.002583, 0.02373, 0.7005, 0.0877, 0.02351, 0.24, 0.3167, 0.118, 0.8529, 0.8737, 0.02001, 0.01501, 0.7715, 0.1731, 0.8053, 0.09622, 0.5777, 0.5686, 0.1611, 0.07784, 0.03707, 0.06919, 0.153, 0.03217, 0.06476, 0.1623, 0.8517, 0.6114, 0.5517, 0.6251, 0.09292, 0.6479, 0.5446, 0.1756, 0.5875, 0.5963, 0.8141, 0.3068, 0.1943, 0.6172, 0.2945, 0.2947, 0.4074, 0.1198, 0.1801, 0.07412, 0.1439, 0.357, 0.3578]): _vg.add([_i], _w, 'REPLACE')
_vg = ob_faulkner.vertex_groups.new(name='Neck')
for _i, _w in zip([65, 71, 72, 73, 74, 78, 92, 95, 99, 101, 112, 113, 114, 126, 195, 199, 200, 201, 202, 203, 208, 209, 211, 231, 234, 237, 239, 243, 244, 245, 247, 259, 260, 261, 262, 263], [0.002069, 0.9957, 0.7101, 0.9967, 0.6953, 0.03036, 0.01865, 0.3028, 0.07702, 0.00436, 0.03904, 0.03311, 0.5851, 0.2174, 0.9661, 0.9957, 0.7101, 0.9932, 0.9967, 0.6953, 0.06822, 0.02381, 0.1336, 0.07761, 0.03753, 0.303, 0.3073, 0.03795, 0.1082, 0.07932, 0.006666, 0.04089, 0.03451, 0.5851, 0.08332, 0.003207]): _vg.add([_i], _w, 'REPLACE')
_vg = ob_faulkner.vertex_groups.new(name='Head')
for _i, _w in zip([70, 71, 72, 73, 74, 75, 84, 86, 87, 90, 91, 92, 93, 94, 95, 96, 97, 98, 99, 100, 101, 102, 103, 104, 105, 106, 107, 108, 109, 110, 111, 112, 113, 114, 115, 126, 127, 195, 197, 198, 199, 200, 201, 202, 203, 204, 217, 218, 220, 221, 222, 227, 228, 229, 230, 231, 232, 233, 234, 235, 236, 237, 238, 239, 240, 241, 242, 243, 244, 245, 246, 247, 248, 249, 250, 251, 252, 253, 254, 255, 256, 257, 258, 259, 260, 261, 262, 263], [0.05283, 0.06013, 0.1002, 0.06342, 0.0944, 0.03344, 0.0223, 0.05322, 0.001575, 0.9872, 0.9871, 0.907, 0.9972, 0.9769, 0.6761, 0.9961, 0.9432, 0.9976, 0.9121, 0.9692, 0.9357, 0.9829, 0.968, 0.9448, 0.9855, 0.9899, 0.9786, 0.9677, 0.9483, 0.9872, 0.9747, 0.8994, 0.9653, 1.0, 0.8639, 0.007083, 0.05722, 0.02917, 0.05258, 0.1132, 0.05994, 0.1002, 0.03137, 0.06324, 0.09434, 0.03214, 0.05543, 0.02038, 0.05322, 0.05325, 0.0007567, 0.9743, 0.9871, 0.9788, 0.9747, 0.817, 0.9972, 0.9869, 0.8987, 0.9975, 0.9757, 0.6534, 0.9962, 0.6666, 0.9962, 0.9426, 0.9974, 0.9505, 0.879, 0.9093, 0.9689, 0.9352, 0.9825, 0.9677, 0.9442, 0.9858, 0.9897, 0.9778, 0.9675, 0.9477, 0.9786, 0.987, 0.9737, 0.8987, 0.9653, 1.0, 0.7933, 0.859]): _vg.add([_i], _w, 'REPLACE')
_vg = ob_faulkner.vertex_groups.new(name='Shoulder.L')
for _i, _w in zip([4, 5, 6, 63, 64, 65, 66, 67, 68, 69, 70, 71, 72, 73, 74, 75, 76, 77, 78, 79, 80, 81, 82, 83, 84, 85, 86, 87, 92, 95, 101, 112, 113, 115, 122, 126, 127, 129, 130, 189, 190, 191, 192, 193, 194, 195, 196, 197, 198, 199, 200, 201, 202, 203, 204, 206, 207, 208, 209, 210, 211, 212, 213, 214, 215, 216, 217, 218, 219, 220, 221, 222, 227, 231, 237, 239, 259, 262, 263, 264], [0.4933, 0.1118, 0.1518, 0.4731, 0.01058, 0.7747, 0.1975, 0.09477, 0.1559, 0.8994, 0.8539, 0.1332, 0.0, 0.2565, 0.0, 0.5778, 0.008682, 0.172, 0.7566, 0.4747, 0.1871, 0.09798, 0.01154, 0.9248, 0.5275, 0.1632, 0.3027, 0.3224, 0.04318, 0.0, 0.007515, 0.005664, 0.003106, 0.08799, 0.0, 0.2561, 0.2878, 0.1921, 0.001844, 0.0, 0.0, 0.0, 0.0, 0.0, 0.0, 0.3259, 0.0, 0.0, 0.3894, 0.0, 0.0, 0.333, 0.0, 0.0, 0.0, 0.05656, 0.1577, 0.1552, 0.0, 0.106, 0.1604, 0.0, 0.0, 0.0, 0.0, 0.0, 0.2945, 0.0, 0.04826, 0.0, 0.3026, 0.1379, 0.0, 0.0332, 0.0, 0.0, 0.0, 0.05603, 0.0, 0.07588]): _vg.add([_i], _w, 'REPLACE')
_vg = ob_faulkner.vertex_groups.new(name='UpperArm.L')
for _i, _w in zip([2, 3, 4, 5, 6, 7, 33, 63, 64, 65, 66, 67, 68, 69, 75, 76, 77, 78, 79, 80, 81, 82, 83, 84, 85, 87, 88, 89, 130, 188, 190, 205, 207, 210, 215, 222, 223, 224, 264], [0.1273, 0.003535, 0.4692, 0.8168, 0.3746, 0.01192, 0.008033, 0.2661, 0.1221, 0.02488, 0.1277, 0.2816, 0.5166, 0.06833, 0.06019, 0.06719, 0.08064, 0.01303, 0.2544, 0.1199, 0.2461, 0.1101, 0.04938, 0.08737, 0.08213, 0.05962, 0.08498, 0.05531, 0.04368, 0.06698, 0.005459, 0.02307, 0.03641, 0.0366, 0.007964, 0.002365, 0.01799, 0.003677, 0.941]): _vg.add([_i], _w, 'REPLACE')
_vg = ob_faulkner.vertex_groups.new(name='Forearm.L')
for _i, _w in zip([2, 6, 33, 34, 35, 36, 37, 38, 39, 40, 41, 42, 43, 44, 45, 47, 48, 50, 51, 52, 264], [0.1041, 0.08498, 0.9488, 0.9937, 0.9784, 0.9925, 0.7687, 0.8036, 0.7926, 0.7549, 0.7257, 0.7846, 0.7567, 0.7085, 0.02356, 0.005595, 0.0, 0.0, 0.0, 0.04396, 0.9991]): _vg.add([_i], _w, 'REPLACE')
_vg = ob_faulkner.vertex_groups.new(name='Hand.L')
for _i, _w in zip([36, 37, 38, 39, 40, 41, 42, 43, 44, 45, 46, 47, 48, 49, 50, 51, 52, 56, 60, 61], [0.0, 0.0, 0.0, 0.0, 0.0, 0.0, 0.0, 0.0, 0.0, 0.07044, 0.9324, 0.07908, 0.371, 0.8479, 0.9125, 0.1578, 0.6753, 0.2237, 0.7937, 0.119]): _vg.add([_i], _w, 'REPLACE')
_vg = ob_faulkner.vertex_groups.new(name='Fingers1.L')
for _i, _w in zip([49, 50, 51, 52, 54, 55, 56, 58, 59, 61], [0.008431, 0.05005, 0.4755, 0.162, 0.952, 0.5068, 0.5685, 0.1165, 0.05261, 0.08014]): _vg.add([_i], _w, 'REPLACE')
_vg = ob_faulkner.vertex_groups.new(name='Fingers2.L')
for _i, _w in zip([49, 51, 52, 53, 54, 55, 56, 57, 58, 59], [0.07268, 0.08535, 0.06008, 0.9632, 0.003854, 0.4571, 0.1771, 0.9862, 0.8764, 0.9259]): _vg.add([_i], _w, 'REPLACE')
_vg = ob_faulkner.vertex_groups.new(name='Thumb.L')
for _i, _w in zip([33, 36, 37, 38, 39, 40, 41, 42, 43, 44, 45, 46, 47, 48, 49, 50, 51, 52, 55, 56, 60, 61, 62, 264], [0.0, 0.0, 0.0, 0.0, 0.0, 0.0, 0.0, 0.04881, 0.0, 0.0, 0.8901, 0.0, 0.8853, 0.0, 0.005174, 0.0, 0.0, 0.0, 0.0147, 0.0, 0.1016, 0.5911, 0.987, 0.0]): _vg.add([_i], _w, 'REPLACE')
_vg = ob_faulkner.vertex_groups.new(name='Shoulder.R')
for _i, _w in zip([6, 63, 64, 65, 66, 67, 68, 69, 70, 71, 72, 73, 74, 75, 77, 78, 79, 80, 81, 82, 83, 84, 85, 86, 87, 95, 112, 115, 120, 121, 122, 126, 127, 129, 189, 191, 192, 193, 194, 195, 196, 197, 198, 199, 200, 201, 202, 203, 204, 206, 207, 208, 209, 210, 211, 212, 213, 214, 216, 217, 218, 219, 220, 221, 222, 227, 231, 234, 237, 239, 247, 259, 260, 262, 263, 265], [0.0, 0.0, 0.0, 0.0, 0.0, 0.0, 0.0, 0.0, 0.0, 0.0, 0.0, 0.0, 0.0, 0.0, 0.08322, 0.0, 0.0, 0.0, 0.0, 0.0, 0.0, 0.0, 0.04826, 0.0, 0.1532, 0.0, 0.0, 0.0, 0.4937, 0.09349, 0.1518, 0.2564, 0.2914, 0.1921, 0.5302, 0.8086, 0.1997, 0.1057, 0.1559, 0.3263, 0.9054, 0.8539, 0.39, 0.1332, 0.0, 0.3335, 0.2565, 0.0, 0.5792, 0.1975, 0.1851, 0.1323, 0.7827, 0.1444, 0.1418, 0.5276, 0.1995, 0.108, 0.9299, 0.2979, 0.5285, 0.191, 0.306, 0.3059, 0.3404, 0.0, 0.03336, 0.04541, 0.0, 0.0, 0.00919, 0.005496, 0.003416, 0.05522, 0.09041, 0.07588]): _vg.add([_i], _w, 'REPLACE')
_vg = ob_faulkner.vertex_groups.new(name='UpperArm.R')
for _i, _w in zip([76, 118, 119, 120, 121, 122, 123, 130, 158, 188, 189, 190, 191, 192, 193, 194, 196, 204, 205, 206, 207, 209, 210, 212, 213, 214, 215, 216, 218, 219, 222, 223, 224, 225, 226, 265], [0.01852, 0.1273, 0.005543, 0.4697, 0.8479, 0.3746, 0.01346, 0.04691, 0.007796, 0.0451, 0.2418, 0.1248, 0.01697, 0.1505, 0.2818, 0.5205, 0.06709, 0.05845, 0.0683, 0.09195, 0.02526, 0.006911, 0.0223, 0.2316, 0.134, 0.2487, 0.1121, 0.04741, 0.08473, 0.09436, 0.05512, 0.03167, 0.005029, 0.08768, 0.05663, 0.1873]): _vg.add([_i], _w, 'REPLACE')
_vg = ob_faulkner.vertex_groups.new(name='Forearm.R')
for _i, _w in zip([118, 122, 158, 159, 160, 161, 162, 163, 164, 165, 166, 167, 168, 169, 170, 172, 173, 175, 176, 265], [0.09865, 0.08484, 0.9477, 0.9937, 0.9773, 0.9925, 0.7456, 0.7858, 0.779, 0.7026, 0.705, 0.7703, 0.7469, 0.6339, 0.00742, 0.002125, 0.0, 0.0, 0.0, 0.5096]): _vg.add([_i], _w, 'REPLACE')
_vg = ob_faulkner.vertex_groups.new(name='Hand.R')
for _i, _w in zip([161, 162, 163, 164, 165, 166, 167, 168, 169, 170, 171, 172, 173, 174, 175, 176, 177, 181, 185, 186], [0.0, 0.0, 0.0, 0.0, 0.0, 0.0, 0.0, 0.0, 0.0, 0.08721, 0.9476, 0.08262, 0.8391, 0.8345, 0.918, 0.1584, 0.7567, 0.2456, 0.8278, 0.1214]): _vg.add([_i], _w, 'REPLACE')
_vg = ob_faulkner.vertex_groups.new(name='Fingers1.R')
for _i, _w in zip([174, 175, 176, 177, 179, 180, 181, 183, 184, 186], [0.01724, 0.0498, 0.4757, 0.1551, 0.952, 0.5068, 0.5668, 0.1165, 0.05249, 0.08021]): _vg.add([_i], _w, 'REPLACE')
_vg = ob_faulkner.vertex_groups.new(name='Fingers2.R')
for _i, _w in zip([174, 176, 177, 178, 179, 180, 181, 182, 183, 184], [0.08423, 0.08607, 0.05882, 0.9635, 0.003871, 0.4572, 0.1773, 0.9862, 0.8764, 0.9259]): _vg.add([_i], _w, 'REPLACE')
_vg = ob_faulkner.vertex_groups.new(name='Thumb.R')
for _i, _w in zip([158, 161, 162, 163, 164, 165, 166, 167, 168, 169, 170, 171, 172, 173, 174, 175, 176, 177, 180, 181, 185, 186, 187], [0.0, 0.0, 0.0, 0.0, 0.0, 0.0, 0.0, 0.04881, 0.0, 0.0, 0.8811, 0.0, 0.8834, 0.0, 0.005174, 0.0, 0.0, 0.0, 0.01456, 0.0, 0.1016, 0.5911, 0.9868]): _vg.add([_i], _w, 'REPLACE')
_vg = ob_faulkner.vertex_groups.new(name='Thigh.L')
for _i, _w in zip([0, 1, 2, 3, 6, 7, 8, 10, 11, 12, 39, 88, 89, 116, 117, 119, 123, 124, 125, 128, 131, 132, 134, 223, 224, 225, 226, 264, 266, 267, 268, 269], [0.8395, 0.9349, 0.00189, 0.7779, 0.007817, 0.6501, 0.8784, 0.04663, 0.2692, 0.1619, 0.01866, 0.6212, 0.919, 0.04127, 0.003529, 0.02553, 0.08348, 0.2443, 0.4601, 0.3078, 0.1332, 0.04772, 0.4469, 0.1763, 0.2456, 0.0605, 0.0905, 0.003909, 0.2301, 0.4908, 0.2301, 0.001764]): _vg.add([_i], _w, 'REPLACE')
_vg = ob_faulkner.vertex_groups.new(name='LowerLeg.L')
for _i, _w in zip([1, 8, 9, 10, 11, 12, 13, 14, 15, 16, 17, 18, 19, 20, 21, 22, 23, 24, 27, 28, 29, 30, 134, 266, 267], [0.0187, 0.0, 0.9628, 0.9675, 0.7524, 0.7595, 0.8026, 0.7885, 0.7637, 0.8182, 0.764, 0.7533, 0.7162, 0.8241, 0.1145, 0.08042, 0.3621, 0.7605, 0.4313, 0.5384, 0.06526, 0.05377, 0.0009476, 0.4814, 0.4931]): _vg.add([_i], _w, 'REPLACE')
_vg = ob_faulkner.vertex_groups.new(name='Foot.L')
for _i, _w in zip([13, 14, 15, 16, 17, 18, 19, 20, 21, 22, 23, 24, 25, 26, 27, 28, 29, 30, 31, 32], [0.176, 0.1908, 0.2255, 0.1686, 0.2145, 0.226, 0.2788, 0.1671, 0.8033, 0.8322, 0.647, 0.2343, 0.285, 0.1878, 0.6074, 0.4567, 0.7612, 0.8509, 0.08843, 0.08792]): _vg.add([_i], _w, 'REPLACE')
_vg = ob_faulkner.vertex_groups.new(name='Toes.L')
for _i, _w in zip([16, 21, 22, 25, 26, 29, 30, 31, 32], [0.0, 0.0, 0.0, 0.7262, 0.793, 0.1735, 0.09522, 0.9087, 0.9058]): _vg.add([_i], _w, 'REPLACE')
_vg = ob_faulkner.vertex_groups.new(name='Thigh.R')
for _i, _w in zip([0, 1, 3, 7, 8, 88, 89, 116, 117, 118, 119, 122, 123, 124, 125, 128, 131, 132, 134, 135, 136, 137, 164, 223, 224, 225, 226, 265, 266, 267, 268, 269], [0.04127, 0.003528, 0.02554, 0.08347, 0.04772, 0.06049, 0.09047, 0.8395, 0.9349, 0.0003341, 0.7778, 0.008102, 0.6501, 0.2443, 0.4601, 0.3078, 0.1332, 0.8784, 0.4469, 0.04663, 0.2692, 0.1619, 0.01866, 0.1765, 0.2456, 0.6212, 0.919, 0.004051, 0.2301, 0.001764, 0.2301, 0.4908]): _vg.add([_i], _w, 'REPLACE')
_vg = ob_faulkner.vertex_groups.new(name='LowerLeg.R')
for _i, _w in zip([117, 132, 133, 134, 135, 136, 137, 138, 139, 140, 141, 142, 143, 144, 145, 146, 147, 148, 149, 152, 153, 154, 155, 268, 269], [0.0187, 0.0, 0.9628, 0.0009476, 0.9675, 0.7524, 0.7595, 0.8026, 0.7885, 0.7637, 0.8182, 0.764, 0.7533, 0.7162, 0.8241, 0.1145, 0.08042, 0.3621, 0.7605, 0.4313, 0.5384, 0.06526, 0.05377, 0.4814, 0.4931]): _vg.add([_i], _w, 'REPLACE')
_vg = ob_faulkner.vertex_groups.new(name='Foot.R')
for _i, _w in zip([138, 139, 140, 141, 142, 143, 144, 145, 146, 147, 148, 149, 150, 151, 152, 153, 154, 155, 156, 157], [0.176, 0.1908, 0.2255, 0.1686, 0.2145, 0.226, 0.2788, 0.1671, 0.8033, 0.8322, 0.647, 0.2343, 0.285, 0.1878, 0.6074, 0.4567, 0.7612, 0.8509, 0.08843, 0.08792]): _vg.add([_i], _w, 'REPLACE')
_vg = ob_faulkner.vertex_groups.new(name='Toes.R')
for _i, _w in zip([141, 146, 147, 150, 151, 154, 155, 156, 157], [0.0, 0.0, 0.0, 0.7262, 0.793, 0.1735, 0.09522, 0.9087, 0.9058]): _vg.add([_i], _w, 'REPLACE')
_m = ob_faulkner.modifiers.new('Armature', 'ARMATURE')
_m.object = ob_armature
ob_cube.location = (-9.934e-09, -7.947e-08, -0.1022)
ob_cube.scale = (1.647, 1.647, 1.647)
ob_cube.lock_rotations_4d = False
ob_cube.empty_display_type = 'ARROWS'
ob_cube.lineart.crease_threshold = 0.0

# ---- collection membership
col_collection_1.objects.link(ob_armature)
col_collection_1.objects.link(ob_faulkner)
col_collection_1.objects.link(ob_cube)

# ---- scene / render settings (as saved in the file)
scene.frame_start = 1; scene.frame_end = 110; scene.frame_set(1)
scene.render.engine = 'BLENDER_EEVEE_NEXT'
scene.render.resolution_percentage = 50
scene.render.dither_intensity = 0.0
scene.cycles.use_denoising = False
scene.cycles.samples = 128
scene.cycles.sampling_pattern = 'TABULATED_SOBOL'
scene.cycles.use_adaptive_sampling = False
scene.cycles.use_light_tree = False
scene.cycles.blur_glossy = 0.0
scene.cycles.sample_clamp_indirect = 0.0
scene.view_settings.view_transform = 'Standard'
bpy.context.view_layer.update()

# ---- added for rendering (the .blend has no active camera and no usable light): camera, sun
cam_auto = bpy.data.cameras.new('AutoCamera')
cam_auto.lens = 50.0
cam_auto.sensor_width = 36.0
cam_auto.clip_end = 1000.0
ob_auto_camera = bpy.data.objects.new('AutoCamera', cam_auto)
scene.collection.objects.link(ob_auto_camera)
ob_auto_camera.location = (14.8659, -19.2752, 18.1806)
ob_auto_camera.rotation_euler = (1.09748, -7.21219e-08, 0.694738)
scene.camera = ob_auto_camera
light_auto_sun = bpy.data.lights.new('AutoSun', 'SUN')
light_auto_sun.energy = 3.0
light_auto_sun.angle = 0.0523599
ob_auto_sun = bpy.data.objects.new('AutoSun', light_auto_sun)
scene.collection.objects.link(ob_auto_sun)
ob_auto_sun.rotation_euler = (0.872665, 0.174533, 0.523599)
bpy.context.view_layer.update()
